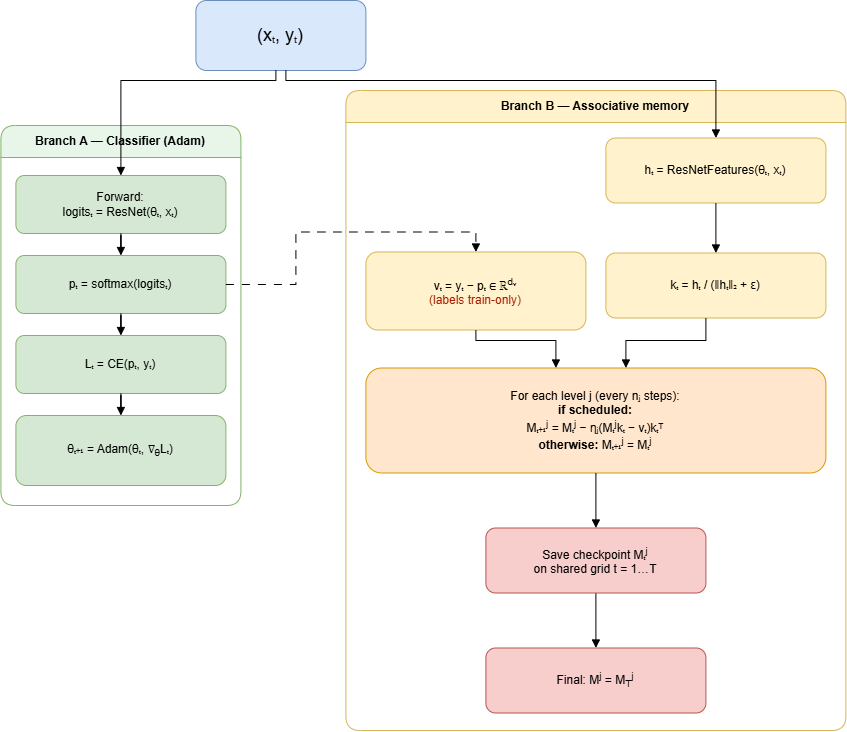

The diagram above was exported from draw.io. Its source (the exported page's mxGraphModel, read from the mxfile embedded in the PNG):
<mxGraphModel dx="1355" dy="1964" grid="1" gridSize="10" guides="1" tooltips="1" connect="1" arrows="1" fold="1" page="1" pageScale="1" pageWidth="850" pageHeight="1100" math="0" shadow="0">
  <root>
    <mxCell id="0" />
    <mxCell id="1" parent="0" />
    <mxCell id="c3JDkEpBKXrTGK-Vzyy9-39" parent="1" style="rounded=1;whiteSpace=wrap;html=1;fontSize=18;fillColor=#dae8fc;strokeColor=#6c8ebf;" value="(xₜ, yₜ)" vertex="1">
      <mxGeometry height="70" width="170" x="570" y="-20" as="geometry" />
    </mxCell>
    <mxCell id="c3JDkEpBKXrTGK-Vzyy9-40" parent="1" style="swimlane;horizontal=0;startSize=32;rounded=1;whiteSpace=wrap;html=1;fontStyle=1;fillColor=#e8f5e9;strokeColor=#82b366;rotation=90;" value="Branch A — Classifier (Adam)" vertex="1">
      <mxGeometry height="240" width="380" x="305" y="175" as="geometry" />
    </mxCell>
    <mxCell id="c3JDkEpBKXrTGK-Vzyy9-41" parent="1" style="rounded=1;whiteSpace=wrap;html=1;fillColor=#d5e8d4;strokeColor=#82b366;" value="Forward:&lt;br/&gt;logitsₜ = ResNet(θₜ, xₜ)" vertex="1">
      <mxGeometry height="58" width="210" x="390" y="155" as="geometry" />
    </mxCell>
    <mxCell id="c3JDkEpBKXrTGK-Vzyy9-42" parent="1" style="rounded=1;whiteSpace=wrap;html=1;fillColor=#d5e8d4;strokeColor=#82b366;" value="pₜ = softmax(logitsₜ)" vertex="1">
      <mxGeometry height="58" width="210" x="390" y="235" as="geometry" />
    </mxCell>
    <mxCell id="c3JDkEpBKXrTGK-Vzyy9-43" parent="1" style="rounded=1;whiteSpace=wrap;html=1;fillColor=#d5e8d4;strokeColor=#82b366;" value="Lₜ = CE(pₜ, yₜ)" vertex="1">
      <mxGeometry height="58" width="210" x="390" y="315" as="geometry" />
    </mxCell>
    <mxCell id="c3JDkEpBKXrTGK-Vzyy9-44" parent="1" style="rounded=1;whiteSpace=wrap;html=1;fillColor=#d5e8d4;strokeColor=#82b366;" value="θₜ₊₁ = Adam(θₜ, ∇&lt;sub&gt;θ&lt;/sub&gt;Lₜ)" vertex="1">
      <mxGeometry height="70" width="210" x="390" y="395" as="geometry" />
    </mxCell>
    <mxCell id="c3JDkEpBKXrTGK-Vzyy9-45" parent="1" style="swimlane;horizontal=0;startSize=32;rounded=1;whiteSpace=wrap;html=1;fontStyle=1;fillColor=#fff2cc;strokeColor=#d6b656;container=0;rotation=90;" value="Branch B — Associative memory" vertex="1">
      <mxGeometry height="500" width="640" x="650" y="140" as="geometry" />
    </mxCell>
    <mxCell id="c3JDkEpBKXrTGK-Vzyy9-53" edge="1" parent="1" source="c3JDkEpBKXrTGK-Vzyy9-39" style="edgeStyle=orthogonalEdgeStyle;rounded=0;orthogonalLoop=1;jettySize=auto;html=1;endArrow=block;endFill=1;" target="c3JDkEpBKXrTGK-Vzyy9-41">
      <mxGeometry relative="1" as="geometry">
        <Array as="points">
          <mxPoint x="650" y="60" />
          <mxPoint x="495" y="60" />
        </Array>
      </mxGeometry>
    </mxCell>
    <mxCell id="c3JDkEpBKXrTGK-Vzyy9-54" edge="1" parent="1" source="c3JDkEpBKXrTGK-Vzyy9-39" style="edgeStyle=orthogonalEdgeStyle;rounded=0;orthogonalLoop=1;jettySize=auto;html=1;endArrow=block;endFill=1;" target="c3JDkEpBKXrTGK-Vzyy9-46">
      <mxGeometry relative="1" as="geometry">
        <Array as="points">
          <mxPoint x="660" y="60" />
          <mxPoint x="1090" y="60" />
        </Array>
      </mxGeometry>
    </mxCell>
    <mxCell id="c3JDkEpBKXrTGK-Vzyy9-55" edge="1" parent="1" source="c3JDkEpBKXrTGK-Vzyy9-41" style="edgeStyle=orthogonalEdgeStyle;rounded=0;orthogonalLoop=1;jettySize=auto;html=1;endArrow=block;endFill=1;" target="c3JDkEpBKXrTGK-Vzyy9-42">
      <mxGeometry relative="1" as="geometry" />
    </mxCell>
    <mxCell id="c3JDkEpBKXrTGK-Vzyy9-56" edge="1" parent="1" source="c3JDkEpBKXrTGK-Vzyy9-42" style="edgeStyle=orthogonalEdgeStyle;rounded=0;orthogonalLoop=1;jettySize=auto;html=1;endArrow=block;endFill=1;" target="c3JDkEpBKXrTGK-Vzyy9-43">
      <mxGeometry relative="1" as="geometry" />
    </mxCell>
    <mxCell id="c3JDkEpBKXrTGK-Vzyy9-57" edge="1" parent="1" source="c3JDkEpBKXrTGK-Vzyy9-43" style="edgeStyle=orthogonalEdgeStyle;rounded=0;orthogonalLoop=1;jettySize=auto;html=1;endArrow=block;endFill=1;" target="c3JDkEpBKXrTGK-Vzyy9-44">
      <mxGeometry relative="1" as="geometry" />
    </mxCell>
    <mxCell id="c3JDkEpBKXrTGK-Vzyy9-59" edge="1" parent="1" source="c3JDkEpBKXrTGK-Vzyy9-42" style="edgeStyle=orthogonalEdgeStyle;rounded=0;orthogonalLoop=1;jettySize=auto;html=1;endArrow=block;endFill=1;dashed=1;dashPattern=8 8;entryX=0.5;entryY=0;entryDx=0;entryDy=0;" target="c3JDkEpBKXrTGK-Vzyy9-48">
      <mxGeometry relative="1" as="geometry" />
    </mxCell>
    <mxCell id="c3JDkEpBKXrTGK-Vzyy9-63" edge="1" parent="1" source="c3JDkEpBKXrTGK-Vzyy9-50" style="edgeStyle=orthogonalEdgeStyle;rounded=0;orthogonalLoop=1;jettySize=auto;html=1;endArrow=block;endFill=1;" target="c3JDkEpBKXrTGK-Vzyy9-51">
      <mxGeometry relative="1" as="geometry" />
    </mxCell>
    <mxCell id="c3JDkEpBKXrTGK-Vzyy9-46" parent="1" style="rounded=1;whiteSpace=wrap;html=1;fillColor=#fff2cc;strokeColor=#d6b656;container=0;" value="hₜ = ResNetFeatures(θₜ, xₜ)" vertex="1">
      <mxGeometry height="65" width="220" x="980" y="117.5" as="geometry" />
    </mxCell>
    <mxCell id="c3JDkEpBKXrTGK-Vzyy9-47" parent="1" style="rounded=1;whiteSpace=wrap;html=1;fillColor=#fff2cc;strokeColor=#d6b656;container=0;" value="kₜ = hₜ / (‖hₜ‖₂ + ε)" vertex="1">
      <mxGeometry height="65" width="220" x="980" y="232.5" as="geometry" />
    </mxCell>
    <mxCell id="c3JDkEpBKXrTGK-Vzyy9-58" edge="1" parent="1" source="c3JDkEpBKXrTGK-Vzyy9-46" style="edgeStyle=orthogonalEdgeStyle;rounded=0;orthogonalLoop=1;jettySize=auto;html=1;endArrow=block;endFill=1;" target="c3JDkEpBKXrTGK-Vzyy9-47">
      <mxGeometry relative="1" as="geometry" />
    </mxCell>
    <mxCell id="c3JDkEpBKXrTGK-Vzyy9-48" parent="1" style="rounded=1;whiteSpace=wrap;html=1;fillColor=#fff2cc;strokeColor=#d6b656;container=0;" value="vₜ = yₜ − pₜ ∈ ℝ&lt;sup&gt;dᵥ&lt;/sup&gt;&lt;br/&gt;&lt;font color='#a61c00'&gt;(labels train-only)&lt;/font&gt;" vertex="1">
      <mxGeometry height="78" width="220" x="740" y="231.5" as="geometry" />
    </mxCell>
    <mxCell id="c3JDkEpBKXrTGK-Vzyy9-49" parent="1" style="rounded=1;whiteSpace=wrap;html=1;fillColor=#ffe6cc;strokeColor=#d79b00;container=0;" value="For each level j (every nⱼ steps):&lt;br/&gt;&lt;b&gt;if scheduled:&lt;/b&gt;&lt;br/&gt;Mₜ₊₁&lt;sup&gt;j&lt;/sup&gt; = Mₜ&lt;sup&gt;j&lt;/sup&gt; − ηⱼ(Mₜ&lt;sup&gt;j&lt;/sup&gt;kₜ − vₜ)kₜᵀ&lt;br/&gt;&lt;b&gt;otherwise:&lt;/b&gt; Mₜ₊₁&lt;sup&gt;j&lt;/sup&gt; = Mₜ&lt;sup&gt;j&lt;/sup&gt;" vertex="1">
      <mxGeometry height="105" width="460" x="740" y="347.5" as="geometry" />
    </mxCell>
    <mxCell id="c3JDkEpBKXrTGK-Vzyy9-60" edge="1" parent="1" source="c3JDkEpBKXrTGK-Vzyy9-47" style="edgeStyle=orthogonalEdgeStyle;rounded=0;orthogonalLoop=1;jettySize=auto;html=1;endArrow=block;endFill=1;" target="c3JDkEpBKXrTGK-Vzyy9-49">
      <mxGeometry relative="1" as="geometry">
        <Array as="points">
          <mxPoint x="1080" y="320" />
          <mxPoint x="1000" y="320" />
        </Array>
      </mxGeometry>
    </mxCell>
    <mxCell id="c3JDkEpBKXrTGK-Vzyy9-50" parent="1" style="rounded=1;whiteSpace=wrap;html=1;fillColor=#f8cecc;strokeColor=#b85450;container=0;" value="Save checkpoint Mₜ&lt;sup&gt;j&lt;/sup&gt;&lt;br/&gt;on shared grid t = 1…T" vertex="1">
      <mxGeometry height="65" width="220" x="860" y="507.5" as="geometry" />
    </mxCell>
    <mxCell id="c3JDkEpBKXrTGK-Vzyy9-61" edge="1" parent="1" source="c3JDkEpBKXrTGK-Vzyy9-48" style="edgeStyle=orthogonalEdgeStyle;rounded=0;orthogonalLoop=1;jettySize=auto;html=1;endArrow=block;endFill=1;" target="c3JDkEpBKXrTGK-Vzyy9-49">
      <mxGeometry relative="1" as="geometry">
        <Array as="points">
          <mxPoint x="850" y="320" />
          <mxPoint x="930" y="320" />
        </Array>
      </mxGeometry>
    </mxCell>
    <mxCell id="c3JDkEpBKXrTGK-Vzyy9-51" parent="1" style="rounded=1;whiteSpace=wrap;html=1;fillColor=#f8cecc;strokeColor=#b85450;container=0;" value="Final: M&lt;sup&gt;j&lt;/sup&gt; = M&lt;sub&gt;T&lt;/sub&gt;&lt;sup&gt;j&lt;/sup&gt;" vertex="1">
      <mxGeometry height="65" width="220" x="860" y="627.5" as="geometry" />
    </mxCell>
    <mxCell id="c3JDkEpBKXrTGK-Vzyy9-62" edge="1" parent="1" source="c3JDkEpBKXrTGK-Vzyy9-49" style="edgeStyle=orthogonalEdgeStyle;rounded=0;orthogonalLoop=1;jettySize=auto;html=1;endArrow=block;endFill=1;" target="c3JDkEpBKXrTGK-Vzyy9-50">
      <mxGeometry relative="1" as="geometry" />
    </mxCell>
  </root>
</mxGraphModel>